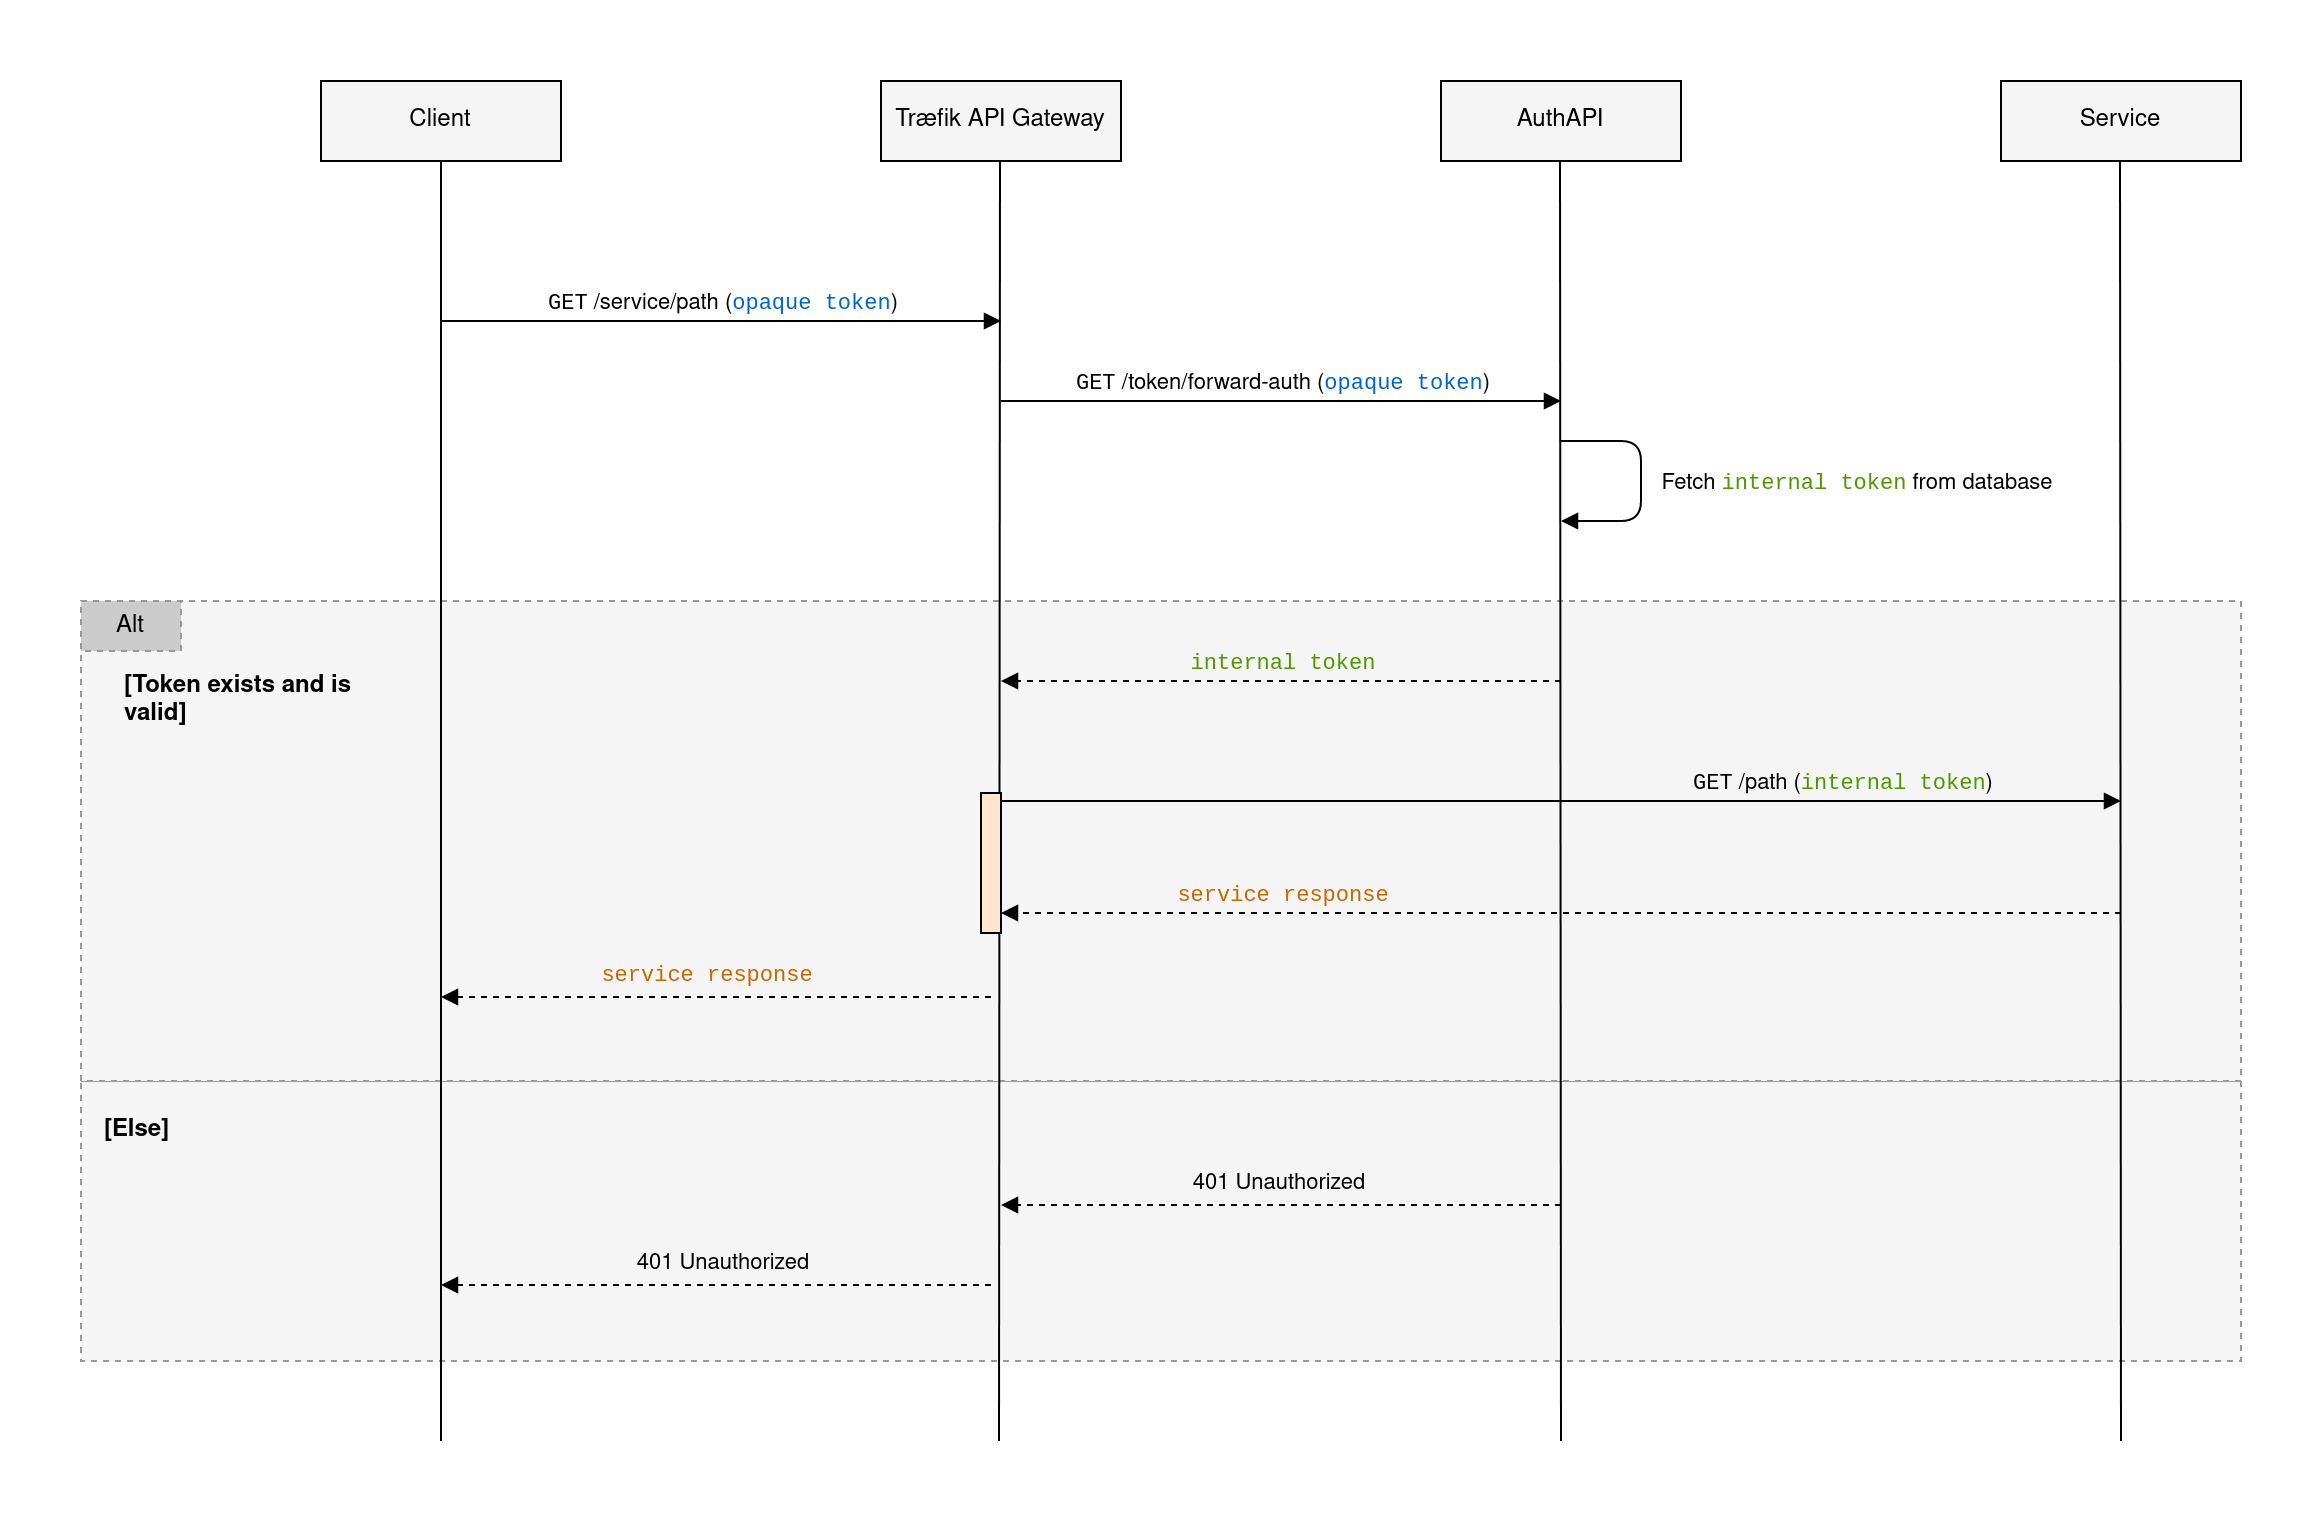

The diagram above was exported from draw.io. Its source (the exported page's mxGraphModel, read from the mxfile embedded in the PNG):
<mxGraphModel dx="1022" dy="1039" grid="1" gridSize="10" guides="1" tooltips="1" connect="1" arrows="1" fold="1" page="1" pageScale="1" pageWidth="827" pageHeight="1169" math="0" shadow="0">
  <root>
    <mxCell id="0" />
    <mxCell id="1" parent="0" />
    <mxCell id="GXUbAt6MDNLjSv9JQMYf-34" value="" style="rounded=0;whiteSpace=wrap;html=1;labelBackgroundColor=none;fontFamily=Helvetica;fontColor=#00CCCC;strokeColor=none;fillColor=#FFFFFF;align=left;" vertex="1" parent="1">
      <mxGeometry x="840" width="1160" height="760" as="geometry" />
    </mxCell>
    <mxCell id="GXUbAt6MDNLjSv9JQMYf-1" value="" style="rounded=0;whiteSpace=wrap;html=1;fontFamily=Helvetica;fillColor=#F5F5F5;dashed=1;strokeColor=#999999;" vertex="1" parent="1">
      <mxGeometry x="880" y="540" width="1080" height="140" as="geometry" />
    </mxCell>
    <mxCell id="GXUbAt6MDNLjSv9JQMYf-2" value="" style="rounded=0;whiteSpace=wrap;html=1;fontFamily=Helvetica;fillColor=#F5F5F5;dashed=1;strokeColor=#999999;" vertex="1" parent="1">
      <mxGeometry x="880" y="300" width="1080" height="240" as="geometry" />
    </mxCell>
    <mxCell id="GXUbAt6MDNLjSv9JQMYf-3" style="edgeStyle=orthogonalEdgeStyle;rounded=0;orthogonalLoop=1;jettySize=auto;html=1;endArrow=block;endFill=1;strokeColor=default;" edge="1" parent="1">
      <mxGeometry relative="1" as="geometry">
        <mxPoint x="1340" y="160" as="targetPoint" />
        <mxPoint x="1060" y="160" as="sourcePoint" />
        <Array as="points">
          <mxPoint x="1200" y="160" />
          <mxPoint x="1200" y="160" />
        </Array>
      </mxGeometry>
    </mxCell>
    <mxCell id="GXUbAt6MDNLjSv9JQMYf-4" value="&lt;font face=&quot;Courier New&quot;&gt;GET&lt;/font&gt; /service/path (&lt;font face=&quot;Courier New&quot; color=&quot;#0066CC&quot;&gt;opaque token&lt;/font&gt;)" style="edgeLabel;html=1;align=center;verticalAlign=middle;resizable=0;points=[];" vertex="1" connectable="0" parent="GXUbAt6MDNLjSv9JQMYf-3">
      <mxGeometry x="-0.0714" y="-1" relative="1" as="geometry">
        <mxPoint x="10" y="-11" as="offset" />
      </mxGeometry>
    </mxCell>
    <mxCell id="GXUbAt6MDNLjSv9JQMYf-5" value="Client" style="rounded=0;whiteSpace=wrap;html=1;fillColor=#F5F5F5;" vertex="1" parent="1">
      <mxGeometry x="1000" y="40" width="120" height="40" as="geometry" />
    </mxCell>
    <mxCell id="GXUbAt6MDNLjSv9JQMYf-6" value="Træfik API Gateway" style="rounded=0;whiteSpace=wrap;html=1;fillColor=#F5F5F5;" vertex="1" parent="1">
      <mxGeometry x="1280" y="40" width="120" height="40" as="geometry" />
    </mxCell>
    <mxCell id="GXUbAt6MDNLjSv9JQMYf-7" value="AuthAPI" style="rounded=0;whiteSpace=wrap;html=1;fillColor=#F5F5F5;" vertex="1" parent="1">
      <mxGeometry x="1560" y="40" width="120" height="40" as="geometry" />
    </mxCell>
    <mxCell id="GXUbAt6MDNLjSv9JQMYf-8" style="rounded=0;orthogonalLoop=1;jettySize=auto;html=1;exitX=0.5;exitY=1;exitDx=0;exitDy=0;strokeColor=default;endArrow=none;endFill=0;" edge="1" parent="1" source="GXUbAt6MDNLjSv9JQMYf-5">
      <mxGeometry relative="1" as="geometry">
        <mxPoint x="1060" y="720" as="targetPoint" />
      </mxGeometry>
    </mxCell>
    <mxCell id="GXUbAt6MDNLjSv9JQMYf-9" style="rounded=0;orthogonalLoop=1;jettySize=auto;html=1;exitX=0.5;exitY=1;exitDx=0;exitDy=0;strokeColor=default;endArrow=none;endFill=0;" edge="1" parent="1">
      <mxGeometry relative="1" as="geometry">
        <mxPoint x="1620" y="720" as="targetPoint" />
        <mxPoint x="1619.5" y="80" as="sourcePoint" />
      </mxGeometry>
    </mxCell>
    <mxCell id="GXUbAt6MDNLjSv9JQMYf-10" value="Service" style="rounded=0;whiteSpace=wrap;html=1;fillColor=#F5F5F5;" vertex="1" parent="1">
      <mxGeometry x="1840" y="40" width="120" height="40" as="geometry" />
    </mxCell>
    <mxCell id="GXUbAt6MDNLjSv9JQMYf-11" style="rounded=0;orthogonalLoop=1;jettySize=auto;html=1;exitX=0.5;exitY=1;exitDx=0;exitDy=0;strokeColor=default;endArrow=none;endFill=0;" edge="1" parent="1">
      <mxGeometry relative="1" as="geometry">
        <mxPoint x="1900" y="720" as="targetPoint" />
        <mxPoint x="1899.5" y="80" as="sourcePoint" />
      </mxGeometry>
    </mxCell>
    <mxCell id="GXUbAt6MDNLjSv9JQMYf-12" style="edgeStyle=orthogonalEdgeStyle;rounded=0;orthogonalLoop=1;jettySize=auto;html=1;endArrow=block;endFill=1;strokeColor=default;" edge="1" parent="1">
      <mxGeometry relative="1" as="geometry">
        <mxPoint x="1620" y="200" as="targetPoint" />
        <mxPoint x="1340" y="200" as="sourcePoint" />
        <Array as="points">
          <mxPoint x="1480" y="200" />
          <mxPoint x="1480" y="200" />
        </Array>
      </mxGeometry>
    </mxCell>
    <mxCell id="GXUbAt6MDNLjSv9JQMYf-13" value="&lt;font face=&quot;Courier New&quot;&gt;GET&lt;/font&gt; /token/forward-auth (&lt;font face=&quot;Courier New&quot; color=&quot;#0066CC&quot;&gt;opaque token&lt;/font&gt;)" style="edgeLabel;html=1;align=center;verticalAlign=middle;resizable=0;points=[];" vertex="1" connectable="0" parent="GXUbAt6MDNLjSv9JQMYf-12">
      <mxGeometry x="-0.0714" y="-1" relative="1" as="geometry">
        <mxPoint x="10" y="-11" as="offset" />
      </mxGeometry>
    </mxCell>
    <mxCell id="GXUbAt6MDNLjSv9JQMYf-14" style="edgeStyle=orthogonalEdgeStyle;rounded=1;orthogonalLoop=1;jettySize=auto;html=1;endArrow=block;endFill=1;strokeColor=default;" edge="1" parent="1">
      <mxGeometry relative="1" as="geometry">
        <mxPoint x="1620" y="260" as="targetPoint" />
        <mxPoint x="1620" y="220" as="sourcePoint" />
        <Array as="points">
          <mxPoint x="1660" y="220" />
          <mxPoint x="1660" y="260" />
        </Array>
      </mxGeometry>
    </mxCell>
    <mxCell id="GXUbAt6MDNLjSv9JQMYf-15" value="&lt;font face=&quot;Helvetica&quot;&gt;Fetch &lt;font face=&quot;Courier New&quot; color=&quot;#4D9900&quot;&gt;internal token&lt;/font&gt; from database&lt;br&gt;&lt;/font&gt;" style="edgeLabel;html=1;align=center;verticalAlign=middle;resizable=0;points=[];fontFamily=Courier New;" vertex="1" connectable="0" parent="GXUbAt6MDNLjSv9JQMYf-14">
      <mxGeometry x="0.1833" y="3" relative="1" as="geometry">
        <mxPoint x="104" y="-11" as="offset" />
      </mxGeometry>
    </mxCell>
    <mxCell id="GXUbAt6MDNLjSv9JQMYf-16" style="edgeStyle=orthogonalEdgeStyle;rounded=0;orthogonalLoop=1;jettySize=auto;html=1;fontFamily=Courier New;endArrow=block;endFill=1;strokeColor=default;dashed=1;" edge="1" parent="1">
      <mxGeometry relative="1" as="geometry">
        <mxPoint x="1620" y="340" as="sourcePoint" />
        <mxPoint x="1340" y="340" as="targetPoint" />
      </mxGeometry>
    </mxCell>
    <mxCell id="GXUbAt6MDNLjSv9JQMYf-17" value="&lt;font face=&quot;Helvetica&quot; color=&quot;#4D9900&quot;&gt;&lt;font face=&quot;Courier New&quot;&gt;internal token&lt;/font&gt;&lt;/font&gt;" style="edgeLabel;html=1;align=center;verticalAlign=middle;resizable=0;points=[];fontFamily=Courier New;labelBackgroundColor=none;" vertex="1" connectable="0" parent="GXUbAt6MDNLjSv9JQMYf-16">
      <mxGeometry x="-0.0929" y="1" relative="1" as="geometry">
        <mxPoint x="-13" y="-11" as="offset" />
      </mxGeometry>
    </mxCell>
    <mxCell id="GXUbAt6MDNLjSv9JQMYf-18" value="" style="rounded=0;orthogonalLoop=1;jettySize=auto;html=1;exitX=0.5;exitY=1;exitDx=0;exitDy=0;strokeColor=default;endArrow=none;endFill=0;" edge="1" parent="1">
      <mxGeometry relative="1" as="geometry">
        <mxPoint x="1339" y="720" as="targetPoint" />
        <mxPoint x="1339.5" y="80" as="sourcePoint" />
      </mxGeometry>
    </mxCell>
    <mxCell id="GXUbAt6MDNLjSv9JQMYf-19" value="" style="rounded=0;whiteSpace=wrap;html=1;fontFamily=Helvetica;fillColor=#CCCCCC;dashed=1;strokeColor=#999999;" vertex="1" parent="1">
      <mxGeometry x="880" y="300" width="50" height="25" as="geometry" />
    </mxCell>
    <mxCell id="GXUbAt6MDNLjSv9JQMYf-20" value="Alt" style="text;html=1;strokeColor=none;fillColor=none;align=center;verticalAlign=middle;whiteSpace=wrap;rounded=0;fontFamily=Helvetica;dashed=1;" vertex="1" parent="1">
      <mxGeometry x="880" y="300" width="50" height="25" as="geometry" />
    </mxCell>
    <mxCell id="GXUbAt6MDNLjSv9JQMYf-21" value="&lt;div align=&quot;left&quot;&gt;&lt;b&gt;[Token exists and is valid]&lt;/b&gt;&lt;/div&gt;" style="text;html=1;strokeColor=none;fillColor=none;align=left;verticalAlign=middle;whiteSpace=wrap;rounded=0;fontFamily=Helvetica;" vertex="1" parent="1">
      <mxGeometry x="900" y="335" width="130" height="30" as="geometry" />
    </mxCell>
    <mxCell id="GXUbAt6MDNLjSv9JQMYf-22" style="edgeStyle=orthogonalEdgeStyle;rounded=0;orthogonalLoop=1;jettySize=auto;html=1;endArrow=block;endFill=1;strokeColor=default;" edge="1" parent="1">
      <mxGeometry relative="1" as="geometry">
        <mxPoint x="1900" y="400" as="targetPoint" />
        <mxPoint x="1340" y="400" as="sourcePoint" />
        <Array as="points">
          <mxPoint x="1480" y="400" />
          <mxPoint x="1480" y="400" />
        </Array>
      </mxGeometry>
    </mxCell>
    <mxCell id="GXUbAt6MDNLjSv9JQMYf-23" value="&lt;font face=&quot;Courier New&quot;&gt;GET&lt;/font&gt; /path (&lt;font face=&quot;Helvetica&quot; color=&quot;#4D9900&quot;&gt;&lt;font face=&quot;Courier New&quot;&gt;internal token&lt;/font&gt;&lt;/font&gt;)" style="edgeLabel;html=1;align=center;verticalAlign=middle;resizable=0;points=[];labelBackgroundColor=none;" vertex="1" connectable="0" parent="GXUbAt6MDNLjSv9JQMYf-22">
      <mxGeometry x="-0.0714" y="-1" relative="1" as="geometry">
        <mxPoint x="160" y="-11" as="offset" />
      </mxGeometry>
    </mxCell>
    <mxCell id="GXUbAt6MDNLjSv9JQMYf-24" style="edgeStyle=orthogonalEdgeStyle;rounded=0;orthogonalLoop=1;jettySize=auto;html=1;fontFamily=Courier New;endArrow=block;endFill=1;strokeColor=default;dashed=1;" edge="1" parent="1">
      <mxGeometry relative="1" as="geometry">
        <mxPoint x="1900" y="456" as="sourcePoint" />
        <mxPoint x="1340" y="456" as="targetPoint" />
      </mxGeometry>
    </mxCell>
    <mxCell id="GXUbAt6MDNLjSv9JQMYf-25" value="&lt;font face=&quot;Courier New&quot; color=&quot;#CC6600&quot;&gt;service response&lt;/font&gt;" style="edgeLabel;html=1;align=center;verticalAlign=middle;resizable=0;points=[];fontFamily=Helvetica;fontColor=#000000;labelBackgroundColor=none;" vertex="1" connectable="0" parent="GXUbAt6MDNLjSv9JQMYf-24">
      <mxGeometry x="0.3821" relative="1" as="geometry">
        <mxPoint x="-33" y="-10" as="offset" />
      </mxGeometry>
    </mxCell>
    <mxCell id="GXUbAt6MDNLjSv9JQMYf-26" style="edgeStyle=orthogonalEdgeStyle;rounded=0;orthogonalLoop=1;jettySize=auto;html=1;fontFamily=Courier New;endArrow=block;endFill=1;strokeColor=default;dashed=1;" edge="1" parent="1">
      <mxGeometry relative="1" as="geometry">
        <mxPoint x="1335" y="498" as="sourcePoint" />
        <mxPoint x="1060" y="498" as="targetPoint" />
      </mxGeometry>
    </mxCell>
    <mxCell id="GXUbAt6MDNLjSv9JQMYf-27" value="&lt;font face=&quot;Courier New&quot; color=&quot;#CC6600&quot;&gt;service response&lt;/font&gt;" style="edgeLabel;html=1;align=center;verticalAlign=middle;resizable=0;points=[];fontFamily=Helvetica;fontColor=#000000;labelBackgroundColor=none;" vertex="1" connectable="0" parent="1">
      <mxGeometry x="1180" y="490" as="geometry">
        <mxPoint x="12" y="-4" as="offset" />
      </mxGeometry>
    </mxCell>
    <mxCell id="GXUbAt6MDNLjSv9JQMYf-28" value="" style="rounded=0;whiteSpace=wrap;html=1;labelBackgroundColor=none;fontFamily=Courier New;fontColor=#4D9900;strokeColor=#000000;fillColor=#FFE6CC;align=left;" vertex="1" parent="1">
      <mxGeometry x="1330" y="396" width="10" height="70" as="geometry" />
    </mxCell>
    <mxCell id="GXUbAt6MDNLjSv9JQMYf-29" value="&lt;div align=&quot;left&quot;&gt;&lt;b&gt;[Else]&lt;/b&gt;&lt;/div&gt;" style="text;html=1;strokeColor=none;fillColor=none;align=left;verticalAlign=middle;whiteSpace=wrap;rounded=0;fontFamily=Helvetica;" vertex="1" parent="1">
      <mxGeometry x="890" y="550" width="120" height="30" as="geometry" />
    </mxCell>
    <mxCell id="GXUbAt6MDNLjSv9JQMYf-30" style="edgeStyle=orthogonalEdgeStyle;rounded=0;orthogonalLoop=1;jettySize=auto;html=1;fontFamily=Courier New;endArrow=block;endFill=1;strokeColor=default;dashed=1;" edge="1" parent="1">
      <mxGeometry relative="1" as="geometry">
        <mxPoint x="1335" y="642" as="sourcePoint" />
        <mxPoint x="1060" y="642" as="targetPoint" />
      </mxGeometry>
    </mxCell>
    <mxCell id="GXUbAt6MDNLjSv9JQMYf-31" value="401 Unauthorized" style="edgeLabel;html=1;align=center;verticalAlign=middle;resizable=0;points=[];fontFamily=Helvetica;fontColor=#000000;labelBackgroundColor=none;" vertex="1" connectable="0" parent="1">
      <mxGeometry x="1200" y="630" as="geometry" />
    </mxCell>
    <mxCell id="GXUbAt6MDNLjSv9JQMYf-32" style="edgeStyle=orthogonalEdgeStyle;rounded=0;orthogonalLoop=1;jettySize=auto;html=1;fontFamily=Courier New;endArrow=block;endFill=1;strokeColor=default;dashed=1;" edge="1" parent="1">
      <mxGeometry relative="1" as="geometry">
        <mxPoint x="1620" y="602" as="sourcePoint" />
        <mxPoint x="1340" y="602" as="targetPoint" />
      </mxGeometry>
    </mxCell>
    <mxCell id="GXUbAt6MDNLjSv9JQMYf-33" value="401 Unauthorized" style="edgeLabel;html=1;align=center;verticalAlign=middle;resizable=0;points=[];fontFamily=Helvetica;fontColor=#000000;labelBackgroundColor=none;" vertex="1" connectable="0" parent="1">
      <mxGeometry x="1478" y="590" as="geometry" />
    </mxCell>
  </root>
</mxGraphModel>